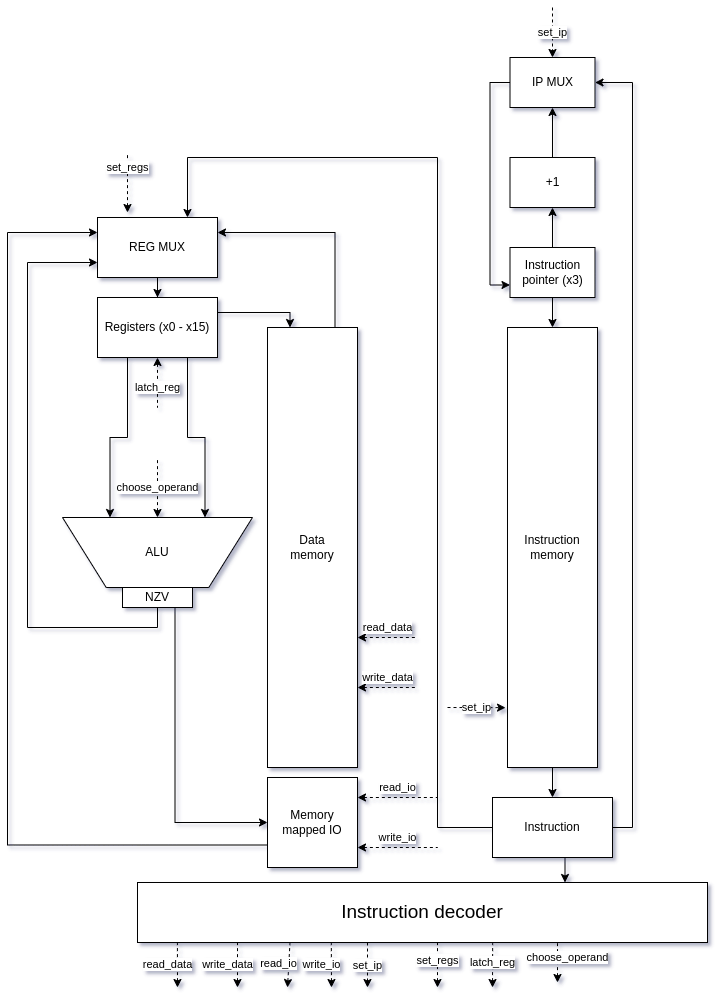

The diagram above was exported from draw.io. Its source (the exported page's mxGraphModel, read from the mxfile embedded in the PNG):
<mxGraphModel dx="437" dy="1876" grid="1" gridSize="10" guides="1" tooltips="1" connect="1" arrows="1" fold="1" page="1" pageScale="1" pageWidth="827" pageHeight="1169" math="0" shadow="0">
  <root>
    <mxCell id="0" />
    <mxCell id="1" parent="0" />
    <mxCell id="cgW1UuWN_AZmI0xCxBzp-2" value="&lt;font style=&quot;font-size: 19px;&quot;&gt;Instruction decoder&lt;/font&gt;" style="rounded=0;whiteSpace=wrap;html=1;" vertex="1" parent="1">
      <mxGeometry x="140" y="555" width="570" height="60" as="geometry" />
    </mxCell>
    <mxCell id="cgW1UuWN_AZmI0xCxBzp-7" style="edgeStyle=orthogonalEdgeStyle;rounded=0;orthogonalLoop=1;jettySize=auto;html=1;exitX=1;exitY=0.5;exitDx=0;exitDy=0;" edge="1" parent="1" source="cgW1UuWN_AZmI0xCxBzp-4" target="cgW1UuWN_AZmI0xCxBzp-6">
      <mxGeometry relative="1" as="geometry" />
    </mxCell>
    <mxCell id="cgW1UuWN_AZmI0xCxBzp-4" value="Instruction&lt;div&gt;memory&lt;/div&gt;" style="rounded=0;whiteSpace=wrap;html=1;direction=south;" vertex="1" parent="1">
      <mxGeometry x="510" width="90" height="440" as="geometry" />
    </mxCell>
    <mxCell id="cgW1UuWN_AZmI0xCxBzp-26" style="edgeStyle=orthogonalEdgeStyle;rounded=0;orthogonalLoop=1;jettySize=auto;html=1;exitX=0;exitY=0.25;exitDx=0;exitDy=0;entryX=1;entryY=0.25;entryDx=0;entryDy=0;" edge="1" parent="1" source="cgW1UuWN_AZmI0xCxBzp-5" target="cgW1UuWN_AZmI0xCxBzp-25">
      <mxGeometry relative="1" as="geometry" />
    </mxCell>
    <mxCell id="cgW1UuWN_AZmI0xCxBzp-5" value="Data&lt;div&gt;memory&lt;/div&gt;" style="rounded=0;whiteSpace=wrap;html=1;direction=south;" vertex="1" parent="1">
      <mxGeometry x="270" width="90" height="440" as="geometry" />
    </mxCell>
    <mxCell id="cgW1UuWN_AZmI0xCxBzp-8" style="edgeStyle=orthogonalEdgeStyle;rounded=0;orthogonalLoop=1;jettySize=auto;html=1;exitX=0.5;exitY=1;exitDx=0;exitDy=0;entryX=0.75;entryY=0;entryDx=0;entryDy=0;" edge="1" parent="1" source="cgW1UuWN_AZmI0xCxBzp-6" target="cgW1UuWN_AZmI0xCxBzp-2">
      <mxGeometry relative="1" as="geometry" />
    </mxCell>
    <mxCell id="cgW1UuWN_AZmI0xCxBzp-21" style="edgeStyle=orthogonalEdgeStyle;rounded=0;orthogonalLoop=1;jettySize=auto;html=1;exitX=1;exitY=0.5;exitDx=0;exitDy=0;entryX=1;entryY=0.5;entryDx=0;entryDy=0;" edge="1" parent="1" source="cgW1UuWN_AZmI0xCxBzp-6" target="cgW1UuWN_AZmI0xCxBzp-18">
      <mxGeometry relative="1" as="geometry" />
    </mxCell>
    <mxCell id="cgW1UuWN_AZmI0xCxBzp-44" style="edgeStyle=orthogonalEdgeStyle;rounded=0;orthogonalLoop=1;jettySize=auto;html=1;exitX=0;exitY=0.5;exitDx=0;exitDy=0;entryX=0.75;entryY=0;entryDx=0;entryDy=0;" edge="1" parent="1" source="cgW1UuWN_AZmI0xCxBzp-6" target="cgW1UuWN_AZmI0xCxBzp-25">
      <mxGeometry relative="1" as="geometry">
        <Array as="points">
          <mxPoint x="440" y="500" />
          <mxPoint x="440" y="-170" />
          <mxPoint x="190" y="-170" />
        </Array>
      </mxGeometry>
    </mxCell>
    <mxCell id="cgW1UuWN_AZmI0xCxBzp-6" value="Instruction" style="rounded=0;whiteSpace=wrap;html=1;" vertex="1" parent="1">
      <mxGeometry x="495" y="470" width="120" height="60" as="geometry" />
    </mxCell>
    <mxCell id="cgW1UuWN_AZmI0xCxBzp-11" style="edgeStyle=orthogonalEdgeStyle;rounded=0;orthogonalLoop=1;jettySize=auto;html=1;exitX=0.5;exitY=1;exitDx=0;exitDy=0;" edge="1" parent="1" source="cgW1UuWN_AZmI0xCxBzp-9" target="cgW1UuWN_AZmI0xCxBzp-4">
      <mxGeometry relative="1" as="geometry" />
    </mxCell>
    <mxCell id="cgW1UuWN_AZmI0xCxBzp-17" style="edgeStyle=orthogonalEdgeStyle;rounded=0;orthogonalLoop=1;jettySize=auto;html=1;exitX=0.5;exitY=0;exitDx=0;exitDy=0;entryX=0.5;entryY=1;entryDx=0;entryDy=0;" edge="1" parent="1" source="cgW1UuWN_AZmI0xCxBzp-9" target="cgW1UuWN_AZmI0xCxBzp-14">
      <mxGeometry relative="1" as="geometry" />
    </mxCell>
    <mxCell id="cgW1UuWN_AZmI0xCxBzp-9" value="Instruction&lt;div&gt;pointer (x3)&lt;/div&gt;" style="rounded=0;whiteSpace=wrap;html=1;" vertex="1" parent="1">
      <mxGeometry x="512.5" y="-80" width="85" height="50" as="geometry" />
    </mxCell>
    <mxCell id="cgW1UuWN_AZmI0xCxBzp-19" style="edgeStyle=orthogonalEdgeStyle;rounded=0;orthogonalLoop=1;jettySize=auto;html=1;exitX=0.5;exitY=0;exitDx=0;exitDy=0;entryX=0.5;entryY=1;entryDx=0;entryDy=0;" edge="1" parent="1" source="cgW1UuWN_AZmI0xCxBzp-14" target="cgW1UuWN_AZmI0xCxBzp-18">
      <mxGeometry relative="1" as="geometry" />
    </mxCell>
    <mxCell id="cgW1UuWN_AZmI0xCxBzp-14" value="+1" style="rounded=0;whiteSpace=wrap;html=1;" vertex="1" parent="1">
      <mxGeometry x="512.5" y="-170" width="85" height="50" as="geometry" />
    </mxCell>
    <mxCell id="cgW1UuWN_AZmI0xCxBzp-20" style="edgeStyle=orthogonalEdgeStyle;rounded=0;orthogonalLoop=1;jettySize=auto;html=1;exitX=0;exitY=0.5;exitDx=0;exitDy=0;entryX=0;entryY=0.75;entryDx=0;entryDy=0;" edge="1" parent="1" source="cgW1UuWN_AZmI0xCxBzp-18" target="cgW1UuWN_AZmI0xCxBzp-9">
      <mxGeometry relative="1" as="geometry" />
    </mxCell>
    <mxCell id="cgW1UuWN_AZmI0xCxBzp-18" value="IP MUX" style="rounded=0;whiteSpace=wrap;html=1;" vertex="1" parent="1">
      <mxGeometry x="512.5" y="-270" width="85" height="50" as="geometry" />
    </mxCell>
    <mxCell id="cgW1UuWN_AZmI0xCxBzp-22" value="set_ip" style="endArrow=classic;html=1;rounded=0;entryX=0.5;entryY=0;entryDx=0;entryDy=0;dashed=1;" edge="1" parent="1" target="cgW1UuWN_AZmI0xCxBzp-18">
      <mxGeometry width="50" height="50" relative="1" as="geometry">
        <mxPoint x="555" y="-320" as="sourcePoint" />
        <mxPoint x="510" y="-320" as="targetPoint" />
      </mxGeometry>
    </mxCell>
    <mxCell id="cgW1UuWN_AZmI0xCxBzp-23" value="set_ip" style="endArrow=classic;html=1;rounded=0;entryX=0.864;entryY=1.022;entryDx=0;entryDy=0;dashed=1;entryPerimeter=0;" edge="1" parent="1" target="cgW1UuWN_AZmI0xCxBzp-4">
      <mxGeometry width="50" height="50" relative="1" as="geometry">
        <mxPoint x="450" y="380" as="sourcePoint" />
        <mxPoint x="450" y="430" as="targetPoint" />
      </mxGeometry>
    </mxCell>
    <mxCell id="cgW1UuWN_AZmI0xCxBzp-39" style="edgeStyle=orthogonalEdgeStyle;rounded=0;orthogonalLoop=1;jettySize=auto;html=1;exitX=0;exitY=0.75;exitDx=0;exitDy=0;entryX=0;entryY=0.25;entryDx=0;entryDy=0;" edge="1" parent="1" source="cgW1UuWN_AZmI0xCxBzp-24" target="cgW1UuWN_AZmI0xCxBzp-25">
      <mxGeometry relative="1" as="geometry">
        <mxPoint x="90" y="-100" as="targetPoint" />
        <Array as="points">
          <mxPoint x="10" y="518" />
          <mxPoint x="10" y="-95" />
        </Array>
      </mxGeometry>
    </mxCell>
    <mxCell id="cgW1UuWN_AZmI0xCxBzp-24" value="Memory mapped IO" style="whiteSpace=wrap;html=1;aspect=fixed;" vertex="1" parent="1">
      <mxGeometry x="270" y="450" width="90" height="90" as="geometry" />
    </mxCell>
    <mxCell id="cgW1UuWN_AZmI0xCxBzp-28" style="edgeStyle=orthogonalEdgeStyle;rounded=0;orthogonalLoop=1;jettySize=auto;html=1;exitX=0.5;exitY=1;exitDx=0;exitDy=0;" edge="1" parent="1" source="cgW1UuWN_AZmI0xCxBzp-25" target="cgW1UuWN_AZmI0xCxBzp-27">
      <mxGeometry relative="1" as="geometry" />
    </mxCell>
    <mxCell id="cgW1UuWN_AZmI0xCxBzp-25" value="REG MUX" style="rounded=0;whiteSpace=wrap;html=1;" vertex="1" parent="1">
      <mxGeometry x="100" y="-110" width="120" height="60" as="geometry" />
    </mxCell>
    <mxCell id="cgW1UuWN_AZmI0xCxBzp-29" style="edgeStyle=orthogonalEdgeStyle;rounded=0;orthogonalLoop=1;jettySize=auto;html=1;exitX=1;exitY=0.25;exitDx=0;exitDy=0;entryX=0;entryY=0.75;entryDx=0;entryDy=0;" edge="1" parent="1" source="cgW1UuWN_AZmI0xCxBzp-27" target="cgW1UuWN_AZmI0xCxBzp-5">
      <mxGeometry relative="1" as="geometry">
        <Array as="points">
          <mxPoint x="293" y="-15" />
        </Array>
      </mxGeometry>
    </mxCell>
    <mxCell id="cgW1UuWN_AZmI0xCxBzp-27" value="Registers (x0 - x15)" style="rounded=0;whiteSpace=wrap;html=1;" vertex="1" parent="1">
      <mxGeometry x="100" y="-30" width="120" height="60" as="geometry" />
    </mxCell>
    <mxCell id="cgW1UuWN_AZmI0xCxBzp-30" value="ALU" style="verticalLabelPosition=middle;verticalAlign=middle;html=1;shape=trapezoid;perimeter=trapezoidPerimeter;whiteSpace=wrap;size=0.23;arcSize=10;flipV=1;labelPosition=center;align=center;" vertex="1" parent="1">
      <mxGeometry x="65" y="190" width="190" height="70" as="geometry" />
    </mxCell>
    <mxCell id="cgW1UuWN_AZmI0xCxBzp-32" style="edgeStyle=orthogonalEdgeStyle;rounded=0;orthogonalLoop=1;jettySize=auto;html=1;exitX=0.5;exitY=1;exitDx=0;exitDy=0;entryX=0;entryY=0.75;entryDx=0;entryDy=0;" edge="1" parent="1" source="cgW1UuWN_AZmI0xCxBzp-31" target="cgW1UuWN_AZmI0xCxBzp-25">
      <mxGeometry relative="1" as="geometry">
        <Array as="points">
          <mxPoint x="160" y="300" />
          <mxPoint x="30" y="300" />
          <mxPoint x="30" y="-65" />
        </Array>
      </mxGeometry>
    </mxCell>
    <mxCell id="cgW1UuWN_AZmI0xCxBzp-40" style="edgeStyle=orthogonalEdgeStyle;rounded=0;orthogonalLoop=1;jettySize=auto;html=1;exitX=0.75;exitY=0;exitDx=0;exitDy=0;entryX=0;entryY=0.5;entryDx=0;entryDy=0;" edge="1" parent="1" source="cgW1UuWN_AZmI0xCxBzp-31" target="cgW1UuWN_AZmI0xCxBzp-24">
      <mxGeometry relative="1" as="geometry">
        <Array as="points">
          <mxPoint x="178" y="495" />
        </Array>
      </mxGeometry>
    </mxCell>
    <mxCell id="cgW1UuWN_AZmI0xCxBzp-31" value="NZV" style="rounded=0;whiteSpace=wrap;html=1;" vertex="1" parent="1">
      <mxGeometry x="125" y="260" width="70" height="20" as="geometry" />
    </mxCell>
    <mxCell id="cgW1UuWN_AZmI0xCxBzp-33" style="edgeStyle=orthogonalEdgeStyle;rounded=0;orthogonalLoop=1;jettySize=auto;html=1;exitX=0.25;exitY=1;exitDx=0;exitDy=0;entryX=0.25;entryY=0;entryDx=0;entryDy=0;" edge="1" parent="1" source="cgW1UuWN_AZmI0xCxBzp-27" target="cgW1UuWN_AZmI0xCxBzp-30">
      <mxGeometry relative="1" as="geometry" />
    </mxCell>
    <mxCell id="cgW1UuWN_AZmI0xCxBzp-34" style="edgeStyle=orthogonalEdgeStyle;rounded=0;orthogonalLoop=1;jettySize=auto;html=1;exitX=0.75;exitY=1;exitDx=0;exitDy=0;entryX=0.75;entryY=0;entryDx=0;entryDy=0;" edge="1" parent="1" source="cgW1UuWN_AZmI0xCxBzp-27" target="cgW1UuWN_AZmI0xCxBzp-30">
      <mxGeometry relative="1" as="geometry" />
    </mxCell>
    <mxCell id="cgW1UuWN_AZmI0xCxBzp-35" value="read_data" style="endArrow=none;html=1;rounded=0;dashed=1;startArrow=classic;startFill=1;endFill=0;" edge="1" parent="1">
      <mxGeometry y="10" width="50" height="50" relative="1" as="geometry">
        <mxPoint x="360" y="310" as="sourcePoint" />
        <mxPoint x="420" y="310" as="targetPoint" />
        <mxPoint as="offset" />
      </mxGeometry>
    </mxCell>
    <mxCell id="cgW1UuWN_AZmI0xCxBzp-36" value="write_data" style="endArrow=none;html=1;rounded=0;dashed=1;startArrow=classic;startFill=1;endFill=0;" edge="1" parent="1">
      <mxGeometry y="10" width="50" height="50" relative="1" as="geometry">
        <mxPoint x="360" y="360" as="sourcePoint" />
        <mxPoint x="420" y="360" as="targetPoint" />
        <mxPoint as="offset" />
      </mxGeometry>
    </mxCell>
    <mxCell id="cgW1UuWN_AZmI0xCxBzp-37" value="read_io" style="endArrow=none;html=1;rounded=0;dashed=1;startArrow=classic;startFill=1;endFill=0;" edge="1" parent="1">
      <mxGeometry y="10" width="50" height="50" relative="1" as="geometry">
        <mxPoint x="360" y="470" as="sourcePoint" />
        <mxPoint x="440" y="470" as="targetPoint" />
        <mxPoint as="offset" />
      </mxGeometry>
    </mxCell>
    <mxCell id="cgW1UuWN_AZmI0xCxBzp-38" value="write_io" style="endArrow=none;html=1;rounded=0;dashed=1;startArrow=classic;startFill=1;endFill=0;" edge="1" parent="1">
      <mxGeometry y="10" width="50" height="50" relative="1" as="geometry">
        <mxPoint x="360" y="520" as="sourcePoint" />
        <mxPoint x="440" y="520" as="targetPoint" />
        <mxPoint as="offset" />
      </mxGeometry>
    </mxCell>
    <mxCell id="cgW1UuWN_AZmI0xCxBzp-41" value="choose_operand" style="endArrow=none;html=1;rounded=0;dashed=1;startArrow=classic;startFill=1;endFill=0;exitX=0.5;exitY=0;exitDx=0;exitDy=0;" edge="1" parent="1" source="cgW1UuWN_AZmI0xCxBzp-30">
      <mxGeometry width="50" height="50" relative="1" as="geometry">
        <mxPoint x="120" y="160" as="sourcePoint" />
        <mxPoint x="160" y="130" as="targetPoint" />
        <mxPoint as="offset" />
      </mxGeometry>
    </mxCell>
    <mxCell id="cgW1UuWN_AZmI0xCxBzp-42" value="set_regs" style="endArrow=none;html=1;rounded=0;dashed=1;startArrow=classic;startFill=1;endFill=0;exitX=0.5;exitY=0;exitDx=0;exitDy=0;" edge="1" parent="1">
      <mxGeometry x="0.5" width="50" height="50" relative="1" as="geometry">
        <mxPoint x="130" y="-115" as="sourcePoint" />
        <mxPoint x="130" y="-175" as="targetPoint" />
        <mxPoint as="offset" />
      </mxGeometry>
    </mxCell>
    <mxCell id="cgW1UuWN_AZmI0xCxBzp-43" value="latch_reg" style="endArrow=none;html=1;rounded=0;dashed=1;startArrow=classic;startFill=1;endFill=0;exitX=0.5;exitY=1;exitDx=0;exitDy=0;" edge="1" parent="1" source="cgW1UuWN_AZmI0xCxBzp-27">
      <mxGeometry x="0.2" width="50" height="50" relative="1" as="geometry">
        <mxPoint x="180" y="70" as="sourcePoint" />
        <mxPoint x="160" y="80" as="targetPoint" />
        <mxPoint as="offset" />
      </mxGeometry>
    </mxCell>
    <mxCell id="cgW1UuWN_AZmI0xCxBzp-45" value="read_data" style="endArrow=none;html=1;rounded=0;dashed=1;startArrow=classic;startFill=1;endFill=0;entryX=0.07;entryY=0.967;entryDx=0;entryDy=0;entryPerimeter=0;" edge="1" parent="1" target="cgW1UuWN_AZmI0xCxBzp-2">
      <mxGeometry y="10" width="50" height="50" relative="1" as="geometry">
        <mxPoint x="180" y="660" as="sourcePoint" />
        <mxPoint x="240" y="660" as="targetPoint" />
        <mxPoint as="offset" />
      </mxGeometry>
    </mxCell>
    <mxCell id="cgW1UuWN_AZmI0xCxBzp-46" value="write_data" style="endArrow=none;html=1;rounded=0;dashed=1;startArrow=classic;startFill=1;endFill=0;" edge="1" parent="1">
      <mxGeometry y="10" width="50" height="50" relative="1" as="geometry">
        <mxPoint x="240" y="660" as="sourcePoint" />
        <mxPoint x="240" y="615" as="targetPoint" />
        <mxPoint as="offset" />
      </mxGeometry>
    </mxCell>
    <mxCell id="cgW1UuWN_AZmI0xCxBzp-47" value="read_io" style="endArrow=none;html=1;rounded=0;dashed=1;startArrow=classic;startFill=1;endFill=0;entryX=0.25;entryY=1;entryDx=0;entryDy=0;" edge="1" parent="1">
      <mxGeometry y="10" width="50" height="50" relative="1" as="geometry">
        <mxPoint x="290" y="660" as="sourcePoint" />
        <mxPoint x="292.4999999999999" y="615" as="targetPoint" />
        <mxPoint as="offset" />
      </mxGeometry>
    </mxCell>
    <mxCell id="cgW1UuWN_AZmI0xCxBzp-48" value="write_io" style="endArrow=none;html=1;rounded=0;dashed=1;startArrow=classic;startFill=1;endFill=0;entryX=0.34;entryY=1;entryDx=0;entryDy=0;entryPerimeter=0;" edge="1" parent="1" target="cgW1UuWN_AZmI0xCxBzp-2">
      <mxGeometry y="10" width="50" height="50" relative="1" as="geometry">
        <mxPoint x="334" y="660" as="sourcePoint" />
        <mxPoint x="414" y="660" as="targetPoint" />
        <mxPoint as="offset" />
      </mxGeometry>
    </mxCell>
    <mxCell id="cgW1UuWN_AZmI0xCxBzp-49" value="set_ip" style="endArrow=classic;html=1;rounded=0;dashed=1;" edge="1" parent="1">
      <mxGeometry width="50" height="50" relative="1" as="geometry">
        <mxPoint x="370" y="615" as="sourcePoint" />
        <mxPoint x="370" y="660" as="targetPoint" />
      </mxGeometry>
    </mxCell>
    <mxCell id="cgW1UuWN_AZmI0xCxBzp-50" value="set_regs" style="endArrow=none;html=1;rounded=0;dashed=1;startArrow=classic;startFill=1;endFill=0;" edge="1" parent="1">
      <mxGeometry x="0.2" width="50" height="50" relative="1" as="geometry">
        <mxPoint x="440" y="660" as="sourcePoint" />
        <mxPoint x="440" y="615" as="targetPoint" />
        <mxPoint as="offset" />
      </mxGeometry>
    </mxCell>
    <mxCell id="cgW1UuWN_AZmI0xCxBzp-51" value="latch_reg" style="endArrow=none;html=1;rounded=0;dashed=1;startArrow=classic;startFill=1;endFill=0;entryX=0.667;entryY=0.983;entryDx=0;entryDy=0;entryPerimeter=0;" edge="1" parent="1">
      <mxGeometry x="0.1075" width="50" height="50" relative="1" as="geometry">
        <mxPoint x="495" y="660" as="sourcePoint" />
        <mxPoint x="495.19000000000005" y="615" as="targetPoint" />
        <mxPoint as="offset" />
      </mxGeometry>
    </mxCell>
    <mxCell id="cgW1UuWN_AZmI0xCxBzp-52" value="choose_operand" style="endArrow=none;html=1;rounded=0;dashed=1;startArrow=classic;startFill=1;endFill=0;" edge="1" parent="1">
      <mxGeometry x="0.25" y="-10" width="50" height="50" relative="1" as="geometry">
        <mxPoint x="560" y="655" as="sourcePoint" />
        <mxPoint x="560" y="615" as="targetPoint" />
        <mxPoint as="offset" />
      </mxGeometry>
    </mxCell>
  </root>
</mxGraphModel>